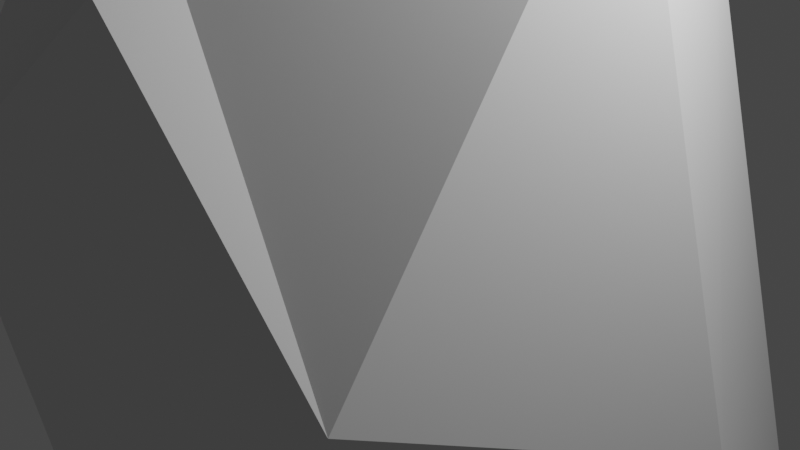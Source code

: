 # Source: boulder_2.blend  (saved by Blender 3.3.6; exported with 4.5.12 LTS)
import bpy
from mathutils import Matrix  # noqa: F401  (used for matrix-valued properties, if any)

bpy.ops.wm.read_factory_settings(use_empty=True)
scene = bpy.context.scene
scene.name = 'Scene'

# ---- collections
col_collection = bpy.data.collections.new('Collection'); scene.collection.children.link(col_collection)

# ---- materials (node trees are filled in below, after node groups)
mat_material_001 = bpy.data.materials.new('Material.001')
mat_material_001.alpha_threshold = 0.0
mat_material_001.use_transparent_shadow = False
mat_material_001.roughness = 0.5
mat_material_001.line_color = (0.0, 0.0, 0.0, 1.0)

# ---- material node trees

# ---- world
world_world = bpy.data.worlds.new('World'); scene.world = world_world
world_world.use_nodes = True; world_world.node_tree.nodes.clear()
_N = world_world.node_tree.nodes; _L = world_world.node_tree.links
n0 = _N.new('ShaderNodeOutputWorld'); n0.name = 'World Output'; n0.location = (300, 300)
n1 = _N.new('ShaderNodeBackground'); n1.name = 'Background'; n1.location = (10, 300)
n1.inputs[0].default_value = (0.05088, 0.05088, 0.05088, 1.0)
_L.new(n1.outputs[0], n0.inputs[0])
n0.is_active_output = True
world_world.color = (0.05088, 0.05088, 0.05088)
world_world.use_sun_shadow = False
world_world.sun_shadow_jitter_overblur = 0.0

# ---- cameras
cam_camera = bpy.data.cameras.new('Camera')
cam_camera.clip_end = 100.0
cam_camera.ortho_scale = 7.314

# ---- lights
light_light = bpy.data.lights.new('Light', 'POINT')
light_light.transmission_factor = 0.0
light_light.energy = 1000.0
light_light.shadow_soft_size = 0.1
light_light.shadow_maximum_resolution = 0.006
light_light.use_absolute_resolution = True

# ---- meshes
me_cube_001 = bpy.data.meshes.new('Cube.001')
me_cube_001.from_pydata([(2.738, 0.07421, -3.905), (3.261, -2.07, -2.509), (-3.091, -2.528, -2.11), (-2.141, 1.789, -3.136), (1.938, 2.062, 3.122), (2.408, 0.02724, 4.418), (-1.431, -2.195, 4.114), (-2.658, 1.404, 3.713), (-0.06895, 1.763, -4.165), (0.0135, -3.726, -2.057), (0.01349, 2.407, 4.636), (-0.07052, -2.386, 3.232), (-3.593, 0.09445, -2.196), (-1.75, 0.1658, 4.859), (0.05745, -0.01677, 5.563), (0.09723, -1.484, -3.832), (3.229, 2.51, -2.499), (2.963, -3.4, 0.6711), (-2.771, -3.412, 0.6373), (-3.0, 3.0, -1.527), (0.01349, 3.563, -2.416), (0.09934, -3.142, 2.882), (-4.305, 0.04223, -0.4885), (3.832, 0.07448, -0.8917)], [], [(15, 2, 12), (14, 6, 11), (23, 5, 17), (11, 18, 21), (22, 7, 19), (20, 3, 19), (16, 8, 20), (17, 11, 21), (5, 14, 11), (1, 15, 0), (0, 15, 8), (10, 5, 4), (6, 22, 18), (4, 23, 16), (10, 13, 14), (15, 3, 8), (0, 16, 23), (2, 22, 12), (17, 9, 1), (4, 20, 10), (20, 7, 10), (12, 19, 3), (9, 18, 2), (23, 1, 0), (15, 9, 2), (14, 13, 6), (11, 6, 18), (22, 13, 7), (20, 8, 3), (16, 0, 8), (17, 5, 11), (1, 9, 15), (10, 14, 5), (6, 13, 22), (4, 5, 23), (10, 7, 13), (15, 12, 3), (2, 18, 22), (17, 21, 9), (4, 16, 20), (20, 19, 7), (12, 22, 19), (9, 21, 18), (23, 17, 1)])
_uv = me_cube_001.uv_layers.new(name='UVMap')
_uv.uv.foreach_set('vector', [0.4434, 0.6687, 0.4434, 0.8879, 0.2242, 0.8879, 0.999, 0.002002, 0.999, 0.2212, 0.8909, 0.2212, 0.002002, 0.6657, 0.2212, 0.4464, 0.2212, 0.6657, 0.2212, 0.8909, 0.002002, 0.999, 0.2212, 0.999, 0.4434, 0.2212, 0.4434, 0.002002, 0.2242, 0.2212, 0.2242, 0.999, 0.4434, 0.999, 0.4434, 0.8909, 0.6657, 0.002002, 0.4464, 0.2212, 0.6657, 0.2212, 0.4424, 0.8899, 0.2232, 0.998, 0.2232, 0.8899, 0.4464, 0.4434, 0.6657, 0.4434, 0.6657, 0.2242, 0.2242, 0.6657, 0.4434, 0.4464, 0.4434, 0.6657, 0.4424, 0.4454, 0.2232, 0.4454, 0.2232, 0.6647, 0.6657, 0.6687, 0.4464, 0.8879, 0.6657, 0.8879, 0.6687, 0.8879, 0.8879, 0.6687, 0.8879, 0.8879, 0.8879, 0.2242, 0.8879, 0.4434, 0.6687, 0.4434, 0.999, 0.4464, 0.8909, 0.6657, 0.999, 0.6657, 0.4454, 0.4424, 0.6647, 0.2232, 0.4454, 0.2232, 0.2242, 0.4434, 0.4434, 0.4434, 0.4434, 0.2242, 0.8899, 0.6647, 0.998, 0.4454, 0.8899, 0.4454, 0.6647, 0.001001, 0.4454, 0.2202, 0.4454, 0.001001, 0.6657, 0.6657, 0.6657, 0.4464, 0.4464, 0.6657, 0.001001, 0.6647, 0.001001, 0.4454, 0.2202, 0.4454, 0.999, 0.2242, 0.8909, 0.4434, 0.999, 0.4434, 0.2212, 0.002002, 0.002002, 0.2212, 0.2212, 0.2212, 0.2232, 0.4424, 0.2232, 0.2232, 0.4424, 0.2232, 0.6687, 0.6657, 0.8879, 0.6657, 0.8879, 0.4464, 0.6657, 0.8909, 0.6657, 0.999, 0.4464, 0.999, 0.001001, 0.8899, 0.001001, 0.998, 0.2202, 0.8899, 0.2232, 0.2202, 0.4424, 0.001001, 0.2232, 0.001001, 0.8899, 0.4424, 0.8899, 0.2232, 0.998, 0.2232, 0.6687, 0.2212, 0.8879, 0.2212, 0.8879, 0.002002, 0.6677, 0.8869, 0.8869, 0.6677, 0.6677, 0.6677, 0.6677, 0.6647, 0.8869, 0.4454, 0.6677, 0.4454, 0.6647, 0.6677, 0.4454, 0.6677, 0.4454, 0.8869, 0.2212, 0.8879, 0.002002, 0.8879, 0.2212, 0.6687, 0.6677, 0.2232, 0.8869, 0.2232, 0.6677, 0.4424, 0.6647, 0.8899, 0.4454, 0.998, 0.4454, 0.8899, 0.2232, 0.8869, 0.4424, 0.6677, 0.2232, 0.6677, 0.6677, 0.001001, 0.8869, 0.001001, 0.6677, 0.2202, 0.2212, 0.4434, 0.002002, 0.4434, 0.2212, 0.2242, 0.001001, 0.8869, 0.001001, 0.6677, 0.2202, 0.6677, 0.6647, 0.4454, 0.4454, 0.4454, 0.4454, 0.6647, 0.8899, 0.001001, 0.998, 0.001001, 0.8899, 0.2202, 0.001001, 0.4424, 0.2202, 0.2232, 0.001001, 0.2232, 0.2202, 0.001001, 0.001001, 0.2202, 0.001001, 0.001001])
me_cube_001.materials.append(mat_material_001)
me_cube_001.use_remesh_preserve_volume = False
me_cube_001.use_remesh_preserve_attributes = False
me_cube_001.use_mirror_vertex_groups = False
me_cube_001.update()

# ---- objects
ob_light = bpy.data.objects.new('Light', light_light)
ob_camera = bpy.data.objects.new('Camera', cam_camera)
ob_cube = bpy.data.objects.new('Cube', me_cube_001)

# ---- transforms, parenting, visibility, modifiers, constraints
ob_light.location = (4.076, 1.005, 5.904)
ob_light.rotation_euler = (0.6503, 0.05522, 1.866)
ob_light.lock_rotations_4d = False
ob_light.empty_display_type = 'ARROWS'
ob_light.color = (0.0, 0.0, 0.0, 0.0)
ob_light.lineart.crease_threshold = 0.0
ob_camera.location = (7.359, -6.926, 4.958)
ob_camera.rotation_euler = (1.109, 0.0, 0.8149)
ob_camera.lock_rotations_4d = False
ob_camera.empty_display_type = 'ARROWS'
ob_camera.color = (0.0, 0.0, 0.0, 0.0)
ob_camera.display_type = 'WIRE'
ob_camera.lineart.crease_threshold = 0.0
ob_cube.location = (0.0, 0.0, 0.0)
ob_cube.lock_rotations_4d = False
ob_cube.empty_display_type = 'ARROWS'
ob_cube.lineart.crease_threshold = 0.0

# ---- collection membership
col_collection.objects.link(ob_light)
col_collection.objects.link(ob_camera)
col_collection.objects.link(ob_cube)

# ---- scene / render settings (as saved in the file)
scene.camera = ob_camera
scene.frame_start = 1; scene.frame_end = 250; scene.frame_set(1)
scene.render.engine = 'BLENDER_EEVEE_NEXT'
scene.cycles.sampling_pattern = 'TABULATED_SOBOL'
scene.cycles.use_light_tree = False
scene.view_settings.view_transform = 'Filmic'
bpy.context.view_layer.update()

